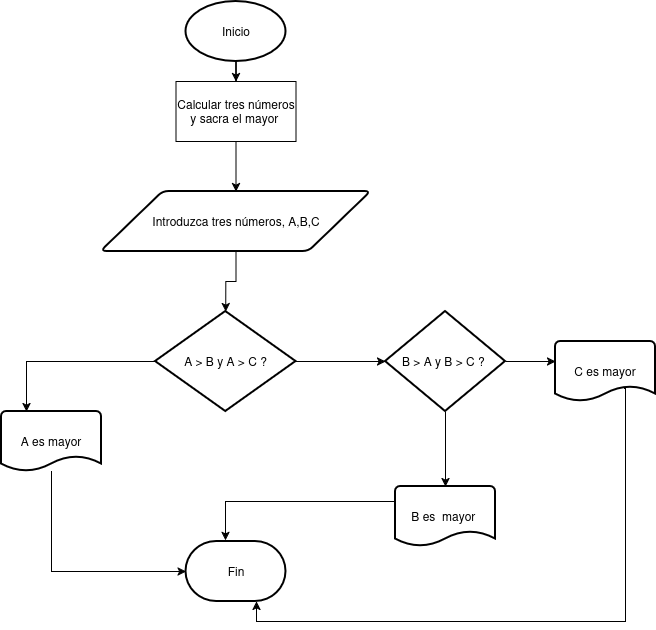

The diagram above was exported from draw.io. Its source (the exported page's mxGraphModel, read from the mxfile embedded in the PNG):
<mxGraphModel dx="1126" dy="1881" grid="1" gridSize="10" guides="1" tooltips="1" connect="1" arrows="1" fold="1" page="1" pageScale="1" pageWidth="827" pageHeight="1169" math="0" shadow="0">
  <root>
    <mxCell id="0" />
    <mxCell id="1" parent="0" />
    <mxCell id="LvRXH87_YLn-a-xdaYyj-14" style="edgeStyle=orthogonalEdgeStyle;rounded=0;orthogonalLoop=1;jettySize=auto;html=1;entryX=0.5;entryY=0;entryDx=0;entryDy=0;" edge="1" parent="1" source="LvRXH87_YLn-a-xdaYyj-2" target="LvRXH87_YLn-a-xdaYyj-3">
      <mxGeometry relative="1" as="geometry" />
    </mxCell>
    <mxCell id="LvRXH87_YLn-a-xdaYyj-2" value="Inicio" style="strokeWidth=2;html=1;shape=mxgraph.flowchart.start_1;whiteSpace=wrap;" vertex="1" parent="1">
      <mxGeometry x="270.5" width="100" height="60" as="geometry" />
    </mxCell>
    <mxCell id="LvRXH87_YLn-a-xdaYyj-55" style="edgeStyle=orthogonalEdgeStyle;rounded=0;orthogonalLoop=1;jettySize=auto;html=1;entryX=0.5;entryY=0;entryDx=0;entryDy=0;" edge="1" parent="1" source="LvRXH87_YLn-a-xdaYyj-3" target="LvRXH87_YLn-a-xdaYyj-5">
      <mxGeometry relative="1" as="geometry" />
    </mxCell>
    <mxCell id="LvRXH87_YLn-a-xdaYyj-3" value="Calcular tres números y sacra el mayor&amp;nbsp;" style="rounded=0;whiteSpace=wrap;html=1;" vertex="1" parent="1">
      <mxGeometry x="260.5" y="80" width="120" height="60" as="geometry" />
    </mxCell>
    <mxCell id="LvRXH87_YLn-a-xdaYyj-5" value="Introduzca tres números, A,B,C" style="shape=parallelogram;html=1;strokeWidth=2;perimeter=parallelogramPerimeter;whiteSpace=wrap;rounded=1;arcSize=12;size=0.23;" vertex="1" parent="1">
      <mxGeometry x="185.5" y="190" width="270" height="60" as="geometry" />
    </mxCell>
    <mxCell id="LvRXH87_YLn-a-xdaYyj-11" style="edgeStyle=orthogonalEdgeStyle;rounded=0;orthogonalLoop=1;jettySize=auto;html=1;exitX=0.5;exitY=1;exitDx=0;exitDy=0;exitPerimeter=0;" edge="1" parent="1">
      <mxGeometry relative="1" as="geometry">
        <mxPoint x="333" y="475" as="sourcePoint" />
        <mxPoint x="333" y="475" as="targetPoint" />
      </mxGeometry>
    </mxCell>
    <mxCell id="LvRXH87_YLn-a-xdaYyj-26" value="Fin" style="strokeWidth=2;html=1;shape=mxgraph.flowchart.terminator;whiteSpace=wrap;" vertex="1" parent="1">
      <mxGeometry x="270.5" y="540" width="100" height="60" as="geometry" />
    </mxCell>
    <mxCell id="LvRXH87_YLn-a-xdaYyj-41" value="A &amp;gt; B y A &amp;gt; C ?" style="strokeWidth=2;html=1;shape=mxgraph.flowchart.decision;whiteSpace=wrap;" vertex="1" parent="1">
      <mxGeometry x="240" y="310" width="140.5" height="100" as="geometry" />
    </mxCell>
    <mxCell id="LvRXH87_YLn-a-xdaYyj-42" value="A es mayor" style="strokeWidth=2;html=1;shape=mxgraph.flowchart.document2;whiteSpace=wrap;size=0.25;" vertex="1" parent="1">
      <mxGeometry x="86" y="410" width="100" height="60" as="geometry" />
    </mxCell>
    <mxCell id="LvRXH87_YLn-a-xdaYyj-43" style="edgeStyle=orthogonalEdgeStyle;rounded=0;orthogonalLoop=1;jettySize=auto;html=1;entryX=0.25;entryY=0;entryDx=0;entryDy=0;entryPerimeter=0;" edge="1" parent="1" source="LvRXH87_YLn-a-xdaYyj-41" target="LvRXH87_YLn-a-xdaYyj-42">
      <mxGeometry relative="1" as="geometry" />
    </mxCell>
    <mxCell id="LvRXH87_YLn-a-xdaYyj-44" value="B &amp;gt; A y B &amp;gt; C ?&amp;nbsp;" style="strokeWidth=2;html=1;shape=mxgraph.flowchart.decision;whiteSpace=wrap;" vertex="1" parent="1">
      <mxGeometry x="470" y="310" width="120" height="100" as="geometry" />
    </mxCell>
    <mxCell id="LvRXH87_YLn-a-xdaYyj-45" style="edgeStyle=orthogonalEdgeStyle;rounded=0;orthogonalLoop=1;jettySize=auto;html=1;exitX=1;exitY=0.5;exitDx=0;exitDy=0;exitPerimeter=0;entryX=0;entryY=0.5;entryDx=0;entryDy=0;entryPerimeter=0;" edge="1" parent="1" source="LvRXH87_YLn-a-xdaYyj-41" target="LvRXH87_YLn-a-xdaYyj-44">
      <mxGeometry relative="1" as="geometry" />
    </mxCell>
    <mxCell id="LvRXH87_YLn-a-xdaYyj-46" value="B es&amp;nbsp; mayor&amp;nbsp;" style="strokeWidth=2;html=1;shape=mxgraph.flowchart.document2;whiteSpace=wrap;size=0.25;" vertex="1" parent="1">
      <mxGeometry x="480" y="485" width="100" height="60" as="geometry" />
    </mxCell>
    <mxCell id="LvRXH87_YLn-a-xdaYyj-47" style="edgeStyle=orthogonalEdgeStyle;rounded=0;orthogonalLoop=1;jettySize=auto;html=1;exitX=0.5;exitY=1;exitDx=0;exitDy=0;exitPerimeter=0;entryX=0.5;entryY=0;entryDx=0;entryDy=0;entryPerimeter=0;" edge="1" parent="1" source="LvRXH87_YLn-a-xdaYyj-44" target="LvRXH87_YLn-a-xdaYyj-46">
      <mxGeometry relative="1" as="geometry" />
    </mxCell>
    <mxCell id="LvRXH87_YLn-a-xdaYyj-48" value="C es mayor" style="strokeWidth=2;html=1;shape=mxgraph.flowchart.document2;whiteSpace=wrap;size=0.25;" vertex="1" parent="1">
      <mxGeometry x="640" y="340" width="100" height="60" as="geometry" />
    </mxCell>
    <mxCell id="LvRXH87_YLn-a-xdaYyj-49" style="edgeStyle=orthogonalEdgeStyle;rounded=0;orthogonalLoop=1;jettySize=auto;html=1;exitX=1;exitY=0.5;exitDx=0;exitDy=0;exitPerimeter=0;entryX=0;entryY=0.5;entryDx=0;entryDy=0;entryPerimeter=0;" edge="1" parent="1" source="LvRXH87_YLn-a-xdaYyj-44">
      <mxGeometry relative="1" as="geometry">
        <mxPoint x="640" y="360" as="targetPoint" />
      </mxGeometry>
    </mxCell>
    <mxCell id="LvRXH87_YLn-a-xdaYyj-51" style="edgeStyle=orthogonalEdgeStyle;rounded=0;orthogonalLoop=1;jettySize=auto;html=1;entryX=0;entryY=0.5;entryDx=0;entryDy=0;entryPerimeter=0;" edge="1" parent="1" source="LvRXH87_YLn-a-xdaYyj-42" target="LvRXH87_YLn-a-xdaYyj-26">
      <mxGeometry relative="1" as="geometry">
        <Array as="points">
          <mxPoint x="136" y="570" />
        </Array>
      </mxGeometry>
    </mxCell>
    <mxCell id="LvRXH87_YLn-a-xdaYyj-52" style="edgeStyle=orthogonalEdgeStyle;rounded=0;orthogonalLoop=1;jettySize=auto;html=1;entryX=0.705;entryY=1;entryDx=0;entryDy=0;entryPerimeter=0;exitX=0.69;exitY=0.783;exitDx=0;exitDy=0;exitPerimeter=0;" edge="1" parent="1" source="LvRXH87_YLn-a-xdaYyj-48" target="LvRXH87_YLn-a-xdaYyj-26">
      <mxGeometry relative="1" as="geometry">
        <mxPoint x="710" y="410" as="sourcePoint" />
        <Array as="points">
          <mxPoint x="710" y="387" />
          <mxPoint x="710" y="620" />
          <mxPoint x="341" y="620" />
        </Array>
      </mxGeometry>
    </mxCell>
    <mxCell id="LvRXH87_YLn-a-xdaYyj-53" style="edgeStyle=orthogonalEdgeStyle;rounded=0;orthogonalLoop=1;jettySize=auto;html=1;entryX=0.395;entryY=-0.017;entryDx=0;entryDy=0;entryPerimeter=0;" edge="1" parent="1" source="LvRXH87_YLn-a-xdaYyj-46" target="LvRXH87_YLn-a-xdaYyj-26">
      <mxGeometry relative="1" as="geometry">
        <Array as="points">
          <mxPoint x="310" y="500" />
        </Array>
      </mxGeometry>
    </mxCell>
    <mxCell id="LvRXH87_YLn-a-xdaYyj-54" style="edgeStyle=orthogonalEdgeStyle;rounded=0;orthogonalLoop=1;jettySize=auto;html=1;entryX=0.5;entryY=0;entryDx=0;entryDy=0;entryPerimeter=0;" edge="1" parent="1" source="LvRXH87_YLn-a-xdaYyj-5" target="LvRXH87_YLn-a-xdaYyj-41">
      <mxGeometry relative="1" as="geometry" />
    </mxCell>
  </root>
</mxGraphModel>